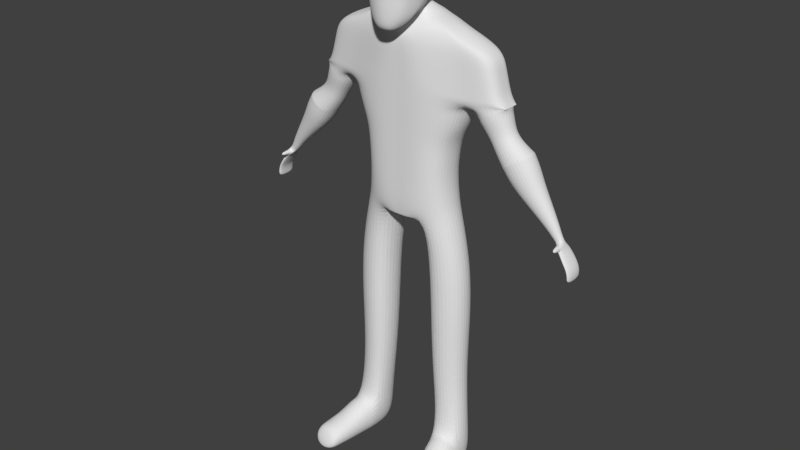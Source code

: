 # Source: SuperBoySculptReady.blend  (saved by Blender 2.70.0; exported with 4.5.12 LTS)
import bpy
from mathutils import Matrix  # noqa: F401  (used for matrix-valued properties, if any)

bpy.ops.wm.read_factory_settings(use_empty=True)
scene = bpy.context.scene
scene.name = 'Scene'

# ---- collections
col_collection_1 = bpy.data.collections.new('Collection 1'); scene.collection.children.link(col_collection_1)
col_collection_2 = bpy.data.collections.new('Collection 2'); scene.collection.children.link(col_collection_2)
col_collection_2.hide_render = True
col_collection_2.hide_viewport = True

# ---- materials (node trees are filled in below, after node groups)
mat_material = bpy.data.materials.new('Material')
mat_material.alpha_threshold = 0.0
mat_material.roughness = 0.5
mat_material.line_color = (0.0, 0.0, 0.0, 1.0)

# ---- material node trees

# ---- world
world_world = bpy.data.worlds.new('World'); scene.world = world_world
world_world.color = (0.05088, 0.05088, 0.05088)
world_world.use_sun_shadow = False
world_world.sun_shadow_jitter_overblur = 0.0
world_world.cycles.sampling_method = 'MANUAL'
world_world.cycles.sample_map_resolution = 256

# ---- meshes
me_cube_001 = bpy.data.meshes.new('Cube.001')
me_cube_001.from_pydata([(0.7684, 0.8163, -0.6738), (0.6509, -0.8547, -1.485), (0.7202, 1.157, 0.5526), (0.74, -0.779, 0.779), (0.6746, 1.312, -0.2962), (0.8897, -4.085e-06, 0.9365), (0.8816, -0.9278, -0.03184), (0.976, 0.02403, -0.969), (1.249, 0.01108, -0.007795), (0.4763, 1.311, 0.7061), (0.7548, 1.054, -0.5247), (0.8431, -0.4437, 0.8874), (0.8286, -0.9147, -1.14), (0.9178, 0.4816, -0.778), (0.2904, -1.106, -1.836), (0.6559, 1.252, 0.1768), (0.4523, 0.9135, -0.7989), (0.9877, 0.6106, 0.7643), (0.8431, -0.8874, 0.4437), (0.7371, -0.3964, -1.513), (0.4215, -0.8874, 0.8874), (0.4215, 1.421, -0.2324), (1.15, 0.006917, -0.5623), (1.106, 0.001107, 0.5813), (1.044, 0.9241, -0.2663), (1.108, -0.5822, -0.001384), (0.5494, -1.157, 0.001099), (0.6757, 0.02586, -1.1), (0.5529, 0.0, 1.164), (0.4226, 1.237, -0.6642), (0.9315, -0.4031, -1.18), (0.6506, 0.6364, -0.9981), (0.5556, 1.453, 0.3886), (1.015, 0.5983, -0.5109), (0.9858, 1.033, 0.2035), (1.016, -0.5347, 0.5347), (0.4663, -1.162, -1.242), (0.508, -1.069, 0.5347), (0.4623, -0.6738, -1.804), (0.508, -0.5347, 1.069), (0.554, 0.5404, 1.066), (0.7858, 0.3775, -1.219), (0.9785, 1.6, -1.402), (1.178, 0.1444, -1.45), (0.7995, 0.8495, -1.044), (1.19, 1.1, -1.297), (0.6576, 1.254, -1.087), (1.467, 1.596, -1.594), (1.678, 0.2742, -1.58), (1.655, 1.093, -1.471), (2.22, 1.597, -1.957), (2.422, 0.2902, -1.961), (2.458, 1.056, -1.7), (3.718, 1.594, -2.368), (3.721, 0.2921, -2.368), (3.739, 1.07, -2.348), (0.6645, -0.2169, -1.985), (0.6524, -0.301, -2.367), (0.9707, 1.902, -1.815), (0.9707, 2.07, -2.367), (3.927, 1.594, -3.077), (3.93, 0.2922, -3.077), (3.929, 1.075, -3.077), (0.8616, -0.2991, -3.077), (1.18, 2.07, -3.077), (4.089, 1.594, -3.689), (4.091, 0.2922, -3.689), (4.09, 1.075, -3.689), (1.023, -0.2991, -3.689), (1.341, 2.07, -3.689), (4.218, 1.594, -4.044), (4.22, 0.2922, -4.044), (4.219, 1.075, -4.044), (1.152, -0.2991, -4.043), (1.47, 2.07, -4.043), (1.406, 1.089, -1.404), (1.223, 1.597, -1.502), (1.43, 0.2832, -1.505), (2.377, 0.1829, -2.368), (1.997, 0.1937, -1.942), (1.91, 1.671, -1.927), (2.379, 1.712, -2.368), (2.587, 0.1829, -3.077), (2.589, 1.712, -3.077), (2.748, 0.1829, -3.689), (2.75, 1.712, -3.689), (2.821, 0.1829, -4.044), (2.823, 1.712, -4.044), (4.397, 1.594, -4.307), (4.399, 0.2922, -4.307), (4.398, 1.075, -4.307), (1.174, -0.2991, -4.446), (1.493, 2.07, -4.446), (2.899, 0.1829, -4.447), (2.901, 1.712, -4.447), (1.243, -0.2991, -5.006), (1.302, 2.07, -5.006), (2.709, 0.1829, -5.007), (2.711, 1.712, -5.007), (1.212, -0.2991, -5.621), (0.8775, 2.07, -5.622), (2.463, 0.1829, -5.622), (2.465, 1.712, -5.622), (1.171, -0.2991, -6.282), (0.5383, 2.07, -6.282), (2.116, 0.1829, -6.283), (2.118, 1.712, -6.283), (1.167, -0.2991, -7.155), (0.3437, 2.07, -7.155), (2.004, 0.1829, -7.156), (2.006, 1.712, -7.156), (1.123, -0.2991, -7.983), (0.2935, 2.07, -7.983), (1.959, 0.1829, -7.984), (1.961, 1.712, -7.984), (4.524, 1.594, -4.692), (4.526, 0.2921, -4.692), (3.089, 0.1829, -4.967), (3.091, 1.712, -4.967), (4.647, 1.444, -5.202), (4.649, 0.4436, -5.201), (3.594, 0.3597, -5.591), (3.596, 1.534, -5.59), (4.946, 1.474, -5.541), (4.948, 0.4131, -5.54), (3.929, 0.3241, -6.159), (3.93, 1.57, -6.158), (5.491, 1.585, -5.875), (5.493, 0.3016, -5.874), (4.284, 0.1939, -6.661), (4.286, 1.701, -6.66), (5.491, 1.585, -5.875), (5.493, 0.3016, -5.874), (4.284, 0.1939, -6.661), (4.286, 1.701, -6.66), (5.767, 1.568, -6.335), (5.769, 0.3186, -6.334), (4.593, 0.2137, -7.1), (4.594, 1.681, -7.099), (6.006, 1.469, -6.905), (6.007, 0.4179, -6.904), (5.017, 0.3296, -7.548), (5.019, 1.564, -7.547), (6.401, 1.326, -7.629), (6.402, 0.5618, -7.628), (5.682, 0.4976, -8.097), (5.683, 1.395, -8.096), (6.774, 1.191, -8.332), (6.775, 0.698, -8.332), (6.311, 0.6566, -8.634), (6.311, 1.235, -8.633), (6.94, 1.129, -8.714), (6.941, 0.76, -8.714), (6.593, 0.729, -8.94), (6.594, 1.163, -8.94), (7.08, 1.091, -8.948), (7.081, 0.798, -8.947), (6.804, 0.7734, -9.127), (6.805, 1.118, -9.127), (7.398, 1.355, -9.534), (7.399, 0.5324, -9.534), (7.212, 0.4633, -9.655), (7.212, 1.43, -9.655), (7.604, 1.355, -9.862), (7.605, 0.5324, -9.862), (7.388, 0.4633, -9.914), (7.388, 1.43, -9.914), (7.678, 1.355, -10.18), (7.678, 0.5324, -10.18), (7.455, 0.4633, -10.18), (7.456, 1.43, -10.18), (7.629, 1.344, -10.46), (7.629, 0.544, -10.46), (7.484, 0.4769, -10.44), (7.484, 1.416, -10.44), (7.176, 0.5882, -9.192), (7.176, 1.3, -9.192), (6.99, 1.364, -9.313), (6.989, 0.5286, -9.314), (7.043, 0.6437, -8.972), (6.856, 0.627, -9.094), (7.183, 0.6437, -9.187), (6.996, 0.627, -9.309), (7.049, 0.4609, -9.0), (6.901, 0.4477, -9.096), (7.161, 0.4609, -9.17), (7.012, 0.4477, -9.267), (7.054, 0.2639, -9.048), (6.968, 0.2562, -9.104), (7.118, 0.2639, -9.147), (7.032, 0.2563, -9.203), (0.9375, -0.2991, -9.03), (0.4267, 2.07, -9.031), (2.08, 0.1829, -9.031), (2.082, 1.712, -9.031), (0.8297, -0.2317, -9.621), (0.4975, 2.001, -9.621), (2.228, 0.1829, -9.622), (2.23, 1.712, -9.622), (1.242, -0.08326, -9.724), (0.3842, 2.001, -9.724), (0.9665, -0.08326, -11.68), (0.997, 2.001, -11.68), (2.727, 0.1829, -11.68), (2.729, 1.712, -11.68), (1.063, -0.08326, -14.08), (1.094, 2.001, -14.08), (2.824, 0.1829, -14.09), (2.826, 1.712, -14.09), (1.154, 0.04164, -16.73), (1.181, 1.875, -16.73), (2.702, 0.2757, -16.73), (2.704, 1.62, -16.73), (1.477, 0.1177, -19.76), (1.502, 1.798, -19.76), (2.896, 0.3322, -19.76), (2.898, 1.565, -19.76), (1.542, 0.1177, -21.6), (1.566, 1.798, -21.6), (3.086, 0.3322, -21.6), (2.962, 1.565, -21.6), (1.562, -0.2737, -19.75), (3.035, -0.1051, -19.75), (1.629, -0.2737, -21.6), (3.102, -0.1051, -21.6), (1.722, -0.932, -20.17), (3.098, -0.7994, -20.17), (1.784, -0.932, -21.6), (3.16, -0.7994, -21.6), (1.895, -1.779, -20.42), (3.309, -1.67, -20.42), (1.959, -1.867, -21.6), (3.373, -1.758, -21.6), (2.113, -2.137, -20.59), (3.317, -2.044, -20.59), (2.167, -2.519, -21.6), (3.372, -2.426, -21.6), (-0.7684, 0.8163, -0.6738), (-0.6509, -0.8547, -1.485), (-0.7202, 1.157, 0.5526), (-0.74, -0.779, 0.779), (0.0, 0.9389, 0.9347), (-0.6746, 1.312, -0.2962), (0.0, 0.9608, -0.7957), (-0.8897, -4.085e-06, 0.9365), (-0.8816, -0.9278, -0.03184), (-0.976, 0.02403, -0.969), (0.0, -0.9365, 0.9365), (6.908e-08, -1.139, -1.801), (0.0, 1.672, -0.3282), (-1.249, 0.01108, -0.007795), (0.0, -1.292, 0.0), (0.0, -0.0002846, -1.113), (0.0, 0.0, 1.292), (-0.4763, 1.311, 0.7061), (-0.7548, 1.054, -0.5247), (-0.8431, -0.4437, 0.8874), (-0.8286, -0.9147, -1.14), (-0.9178, 0.4816, -0.778), (-0.2904, -1.106, -1.836), (-0.6559, 1.252, 0.1768), (-0.4523, 0.9135, -0.7989), (-0.9877, 0.6106, 0.7643), (-0.8431, -0.8874, 0.4437), (-0.7371, -0.3964, -1.513), (-0.4215, -0.8874, 0.8874), (0.0, 1.387, -0.7991), (0.0, 1.951, 0.169), (-0.4215, 1.421, -0.2324), (-1.15, 0.006917, -0.5623), (-1.106, 0.001107, 0.5813), (-1.044, 0.9241, -0.2663), (-1.108, -0.5822, -0.001384), (0.0, -1.293, -1.319), (0.0, -1.164, 0.582), (-0.5494, -1.157, 0.001099), (-0.6757, 0.02586, -1.1), (2.079e-09, -0.765, -1.83), (-0.5529, 0.0, 1.164), (0.0, -0.582, 1.164), (0.0, 0.582, 1.164), (-0.4226, 1.237, -0.6642), (-0.9315, -0.4031, -1.18), (-0.6506, 0.6364, -0.9981), (-0.5556, 1.453, 0.3886), (-1.015, 0.5983, -0.5109), (-0.9858, 1.033, 0.2035), (-1.016, -0.5347, 0.5347), (-0.4663, -1.162, -1.242), (-0.508, -1.069, 0.5347), (-0.4623, -0.6738, -1.804), (0.0, 1.165, -1.039), (0.0, 0.1645, -1.44), (-0.508, -0.5347, 1.069), (-0.554, 0.5404, 1.066), (0.0, 1.667, -1.232), (0.0, 0.1764, -1.58), (-0.7858, 0.3775, -1.219), (-0.9785, 1.6, -1.402), (-1.178, 0.1444, -1.45), (-0.7995, 0.8495, -1.044), (0.0, 1.148, -1.629), (-1.19, 1.1, -1.297), (-0.6576, 1.254, -1.087), (-1.467, 1.596, -1.594), (-1.678, 0.2742, -1.58), (-1.655, 1.093, -1.471), (-2.22, 1.597, -1.957), (-2.422, 0.2902, -1.961), (-2.458, 1.056, -1.7), (-3.718, 1.594, -2.368), (-3.721, 0.2921, -2.368), (-3.739, 1.07, -2.348), (0.0, -0.2017, -1.94), (-0.6645, -0.2169, -1.985), (0.0, -0.2691, -2.368), (-0.6524, -0.301, -2.367), (0.0, 1.974, -1.633), (-0.9707, 1.902, -1.815), (0.0, 2.142, -2.367), (-0.9707, 2.07, -2.367), (-3.927, 1.594, -3.077), (-3.93, 0.2922, -3.077), (-3.929, 1.075, -3.077), (0.0, -0.2654, -3.077), (-0.8616, -0.2991, -3.077), (0.0, 2.142, -3.077), (-1.18, 2.07, -3.077), (-4.089, 1.594, -3.689), (-4.091, 0.2922, -3.689), (-4.09, 1.075, -3.689), (0.0, -0.2654, -3.689), (-1.023, -0.2991, -3.689), (0.0, 2.142, -3.689), (-1.341, 2.07, -3.689), (-4.218, 1.594, -4.044), (-4.22, 0.2922, -4.044), (-4.219, 1.075, -4.044), (0.0, -0.2654, -4.043), (-1.152, -0.2991, -4.043), (0.0, 2.142, -4.043), (-1.47, 2.07, -4.043), (-1.406, 1.089, -1.404), (-1.223, 1.597, -1.502), (-1.43, 0.2832, -1.505), (-2.377, 0.1829, -2.368), (-1.997, 0.1937, -1.942), (-1.91, 1.671, -1.927), (-2.379, 1.712, -2.368), (-2.587, 0.1829, -3.077), (-2.589, 1.712, -3.077), (-2.748, 0.1829, -3.689), (-2.75, 1.712, -3.689), (-2.821, 0.1829, -4.044), (-2.823, 1.712, -4.044), (-4.397, 1.594, -4.307), (-4.399, 0.2922, -4.307), (-4.398, 1.075, -4.307), (0.0, -0.2654, -4.446), (-1.174, -0.2991, -4.446), (0.0, 2.142, -4.446), (-1.493, 2.07, -4.446), (-2.899, 0.1829, -4.447), (-2.901, 1.712, -4.447), (0.0, -0.2654, -5.006), (-1.243, -0.2991, -5.006), (0.0, 2.142, -5.005), (-1.302, 2.07, -5.006), (-2.709, 0.1829, -5.007), (-2.711, 1.712, -5.007), (0.0, -0.2654, -5.621), (-1.212, -0.2991, -5.621), (0.0, 2.142, -5.621), (-0.8775, 2.07, -5.622), (-2.463, 0.1829, -5.622), (-2.465, 1.712, -5.622), (0.0, -0.2654, -6.282), (-1.171, -0.2991, -6.282), (0.0, 2.142, -6.281), (-0.5383, 2.07, -6.282), (-2.116, 0.1829, -6.283), (-2.118, 1.712, -6.283), (0.0, -0.2654, -7.155), (-1.167, -0.2991, -7.155), (0.0, 2.142, -7.154), (-0.3437, 2.07, -7.155), (-2.004, 0.1829, -7.156), (-2.006, 1.712, -7.156), (0.0, -0.2654, -7.983), (-1.123, -0.2991, -7.983), (0.0, 2.142, -7.983), (-0.2935, 2.07, -7.983), (-1.959, 0.1829, -7.984), (-1.961, 1.712, -7.984), (-4.524, 1.594, -4.692), (-4.526, 0.2921, -4.692), (-3.089, 0.1829, -4.967), (-3.091, 1.712, -4.967), (-4.647, 1.444, -5.202), (-4.649, 0.4436, -5.201), (-3.594, 0.3597, -5.591), (-3.596, 1.534, -5.59), (-4.946, 1.474, -5.541), (-4.948, 0.4131, -5.54), (-3.929, 0.3241, -6.159), (-3.93, 1.57, -6.158), (-5.491, 1.585, -5.875), (-5.493, 0.3016, -5.874), (-4.284, 0.1939, -6.661), (-4.286, 1.701, -6.66), (-5.491, 1.585, -5.875), (-5.493, 0.3016, -5.874), (-4.284, 0.1939, -6.661), (-4.286, 1.701, -6.66), (-5.767, 1.568, -6.335), (-5.769, 0.3186, -6.334), (-4.593, 0.2137, -7.1), (-4.594, 1.681, -7.099), (-6.006, 1.469, -6.905), (-6.007, 0.4179, -6.904), (-5.017, 0.3296, -7.548), (-5.019, 1.564, -7.547), (-6.401, 1.326, -7.629), (-6.402, 0.5618, -7.628), (-5.682, 0.4976, -8.097), (-5.683, 1.395, -8.096), (-6.774, 1.191, -8.332), (-6.775, 0.698, -8.332), (-6.311, 0.6566, -8.634), (-6.311, 1.235, -8.633), (-6.94, 1.129, -8.714), (-6.941, 0.76, -8.714), (-6.593, 0.729, -8.94), (-6.594, 1.163, -8.94), (-7.08, 1.091, -8.948), (-7.081, 0.798, -8.947), (-6.804, 0.7734, -9.127), (-6.805, 1.118, -9.127), (-7.398, 1.355, -9.534), (-7.399, 0.5324, -9.534), (-7.212, 0.4633, -9.655), (-7.212, 1.43, -9.655), (-7.604, 1.355, -9.862), (-7.605, 0.5324, -9.862), (-7.388, 0.4633, -9.914), (-7.388, 1.43, -9.914), (-7.678, 1.355, -10.18), (-7.678, 0.5324, -10.18), (-7.455, 0.4633, -10.18), (-7.456, 1.43, -10.18), (-7.629, 1.344, -10.46), (-7.629, 0.544, -10.46), (-7.484, 0.4769, -10.44), (-7.484, 1.416, -10.44), (-7.176, 0.5882, -9.192), (-7.176, 1.3, -9.192), (-6.99, 1.364, -9.313), (-6.989, 0.5286, -9.314), (-7.043, 0.6437, -8.972), (-6.856, 0.627, -9.094), (-7.183, 0.6437, -9.187), (-6.996, 0.627, -9.309), (-7.049, 0.4609, -9.0), (-6.901, 0.4477, -9.096), (-7.161, 0.4609, -9.17), (-7.012, 0.4477, -9.267), (-7.054, 0.2639, -9.048), (-6.968, 0.2562, -9.104), (-7.118, 0.2639, -9.147), (-7.032, 0.2563, -9.203), (0.0, -0.2654, -9.03), (-0.9375, -0.2991, -9.03), (0.0, 2.142, -9.03), (-0.4267, 2.07, -9.031), (-2.08, 0.1829, -9.031), (-2.082, 1.712, -9.031), (0.0, -0.1909, -9.621), (-0.8297, -0.2317, -9.621), (0.0, 2.069, -9.621), (-0.4975, 2.001, -9.621), (-2.228, 0.1829, -9.622), (-2.23, 1.712, -9.622), (0.0, -0.1909, -9.724), (-1.242, -0.08326, -9.724), (0.0, 2.069, -9.723), (-0.3842, 2.001, -9.724), (-0.9665, -0.08326, -11.68), (-0.997, 2.001, -11.68), (-2.727, 0.1829, -11.68), (-2.729, 1.712, -11.68), (-1.063, -0.08326, -14.08), (-1.094, 2.001, -14.08), (-2.824, 0.1829, -14.09), (-2.826, 1.712, -14.09), (-1.154, 0.04164, -16.73), (-1.181, 1.875, -16.73), (-2.702, 0.2757, -16.73), (-2.704, 1.62, -16.73), (-1.477, 0.1177, -19.76), (-1.502, 1.798, -19.76), (-2.896, 0.3322, -19.76), (-2.898, 1.565, -19.76), (-1.542, 0.1177, -21.6), (-1.566, 1.798, -21.6), (-3.086, 0.3322, -21.6), (-2.962, 1.565, -21.6), (-1.562, -0.2737, -19.75), (-3.035, -0.1051, -19.75), (-1.629, -0.2737, -21.6), (-3.102, -0.1051, -21.6), (-1.722, -0.932, -20.17), (-3.098, -0.7994, -20.17), (-1.784, -0.932, -21.6), (-3.16, -0.7994, -21.6), (-1.895, -1.779, -20.42), (-3.309, -1.67, -20.42), (-1.959, -1.867, -21.6), (-3.373, -1.758, -21.6), (-2.113, -2.137, -20.59), (-3.317, -2.044, -20.59), (-2.167, -2.519, -21.6), (-3.372, -2.426, -21.6)], [], [(29, 10, 0, 16), (30, 12, 1, 19), (31, 16, 0, 13), (32, 15, 4, 21), (33, 22, 7, 13), (34, 23, 8, 24), (35, 18, 6, 25), (36, 273, 248, 14), (37, 274, 251, 26), (38, 27, 7, 19), (44, 41, 43, 45), (39, 28, 253, 279), (40, 9, 241, 280), (266, 29, 16, 243), (249, 21, 29, 266), (21, 4, 10, 29), (22, 30, 19, 7), (8, 25, 30, 22), (25, 6, 12, 30), (27, 31, 13, 7), (46, 44, 45, 42), (27, 252, 292, 41), (267, 32, 21, 249), (241, 9, 32, 267), (9, 2, 15, 32), (10, 33, 13, 0), (4, 24, 33, 10), (24, 8, 22, 33), (15, 34, 24, 4), (2, 17, 34, 15), (17, 5, 23, 34), (23, 35, 25, 8), (5, 11, 35, 23), (11, 3, 18, 35), (12, 36, 14, 1), (6, 26, 36, 12), (26, 251, 273, 36), (18, 37, 26, 6), (3, 20, 37, 18), (20, 247, 274, 37), (14, 38, 19, 1), (248, 277, 38, 14), (277, 252, 27, 38), (243, 16, 46, 291), (20, 39, 279, 247), (3, 11, 39, 20), (11, 5, 28, 39), (28, 40, 280, 253), (5, 17, 40, 28), (17, 2, 9, 40), (16, 31, 44, 46), (296, 301, 45, 43), (301, 295, 42, 45), (31, 27, 41, 44), (41, 292, 296, 43), (291, 46, 42, 295), (75, 49, 47, 76), (77, 48, 49, 75), (49, 52, 50, 47), (48, 51, 52, 49), (52, 55, 53, 50), (51, 54, 55, 52), (43, 296, 313, 56), (56, 313, 315, 57), (79, 56, 57, 78), (77, 79, 51, 48), (295, 42, 58, 317), (317, 58, 59, 319), (81, 59, 58, 80), (76, 47, 50, 80), (81, 83, 64, 59), (319, 59, 64, 326), (78, 82, 61, 54), (57, 315, 324, 63), (55, 62, 60, 53), (54, 61, 62, 55), (83, 85, 69, 64), (326, 64, 69, 333), (82, 84, 66, 61), (63, 324, 331, 68), (62, 67, 65, 60), (61, 66, 67, 62), (85, 87, 74, 69), (333, 69, 74, 340), (84, 86, 71, 66), (68, 331, 338, 73), (67, 72, 70, 65), (66, 71, 72, 67), (45, 75, 76, 42), (43, 77, 75, 45), (51, 79, 78, 54), (43, 56, 79, 77), (53, 81, 80, 50), (42, 76, 80, 58), (53, 60, 83, 81), (57, 63, 82, 78), (60, 65, 85, 83), (63, 68, 84, 82), (65, 70, 87, 85), (68, 73, 86, 84), (70, 88, 94, 87), (86, 93, 89, 71), (87, 94, 92, 74), (340, 74, 92, 360), (73, 91, 93, 86), (73, 338, 358, 91), (72, 90, 88, 70), (71, 89, 90, 72), (94, 98, 96, 92), (360, 92, 96, 366), (91, 95, 97, 93), (91, 358, 364, 95), (98, 102, 100, 96), (366, 96, 100, 372), (95, 99, 101, 97), (95, 364, 370, 99), (102, 106, 104, 100), (372, 100, 104, 378), (99, 103, 105, 101), (99, 370, 376, 103), (106, 110, 108, 104), (378, 104, 108, 384), (103, 107, 109, 105), (103, 376, 382, 107), (110, 114, 112, 108), (384, 108, 112, 390), (107, 111, 113, 109), (107, 382, 388, 111), (114, 110, 109, 113), (110, 106, 105, 109), (106, 102, 101, 105), (102, 98, 97, 101), (98, 94, 93, 97), (89, 116, 115, 88), (116, 120, 119, 115), (94, 118, 117, 93), (88, 115, 118, 94), (93, 117, 116, 89), (120, 124, 123, 119), (118, 122, 121, 117), (115, 119, 122, 118), (117, 121, 120, 116), (124, 128, 127, 123), (122, 126, 125, 121), (119, 123, 126, 122), (121, 125, 124, 120), (128, 132, 131, 127), (126, 130, 129, 125), (123, 127, 130, 126), (125, 129, 128, 124), (132, 136, 135, 131), (130, 134, 133, 129), (127, 131, 134, 130), (129, 133, 132, 128), (136, 140, 139, 135), (134, 138, 137, 133), (131, 135, 138, 134), (133, 137, 136, 132), (140, 144, 143, 139), (138, 142, 141, 137), (135, 139, 142, 138), (137, 141, 140, 136), (144, 148, 147, 143), (142, 146, 145, 141), (139, 143, 146, 142), (141, 145, 144, 140), (148, 152, 151, 147), (146, 150, 149, 145), (143, 147, 150, 146), (145, 149, 148, 144), (152, 156, 155, 151), (150, 154, 153, 149), (147, 151, 154, 150), (149, 153, 152, 148), (175, 160, 159, 176), (154, 158, 157, 153), (151, 155, 158, 154), (153, 157, 156, 152), (160, 164, 163, 159), (177, 162, 161, 178), (176, 159, 162, 177), (178, 161, 160, 175), (164, 168, 167, 163), (162, 166, 165, 161), (159, 163, 166, 162), (161, 165, 164, 160), (168, 172, 171, 167), (166, 170, 169, 165), (163, 167, 170, 166), (165, 169, 168, 164), (172, 173, 174, 171), (170, 174, 173, 169), (167, 171, 174, 170), (169, 173, 172, 168), (156, 175, 176, 155), (158, 177, 178, 157), (155, 176, 177, 158), (175, 181, 182, 178), (181, 185, 186, 182), (178, 182, 180, 157), (156, 179, 181, 175), (157, 180, 179, 156), (185, 189, 190, 186), (182, 186, 184, 180), (179, 183, 185, 181), (180, 184, 183, 179), (188, 190, 189, 187), (186, 190, 188, 184), (183, 187, 189, 185), (184, 188, 187, 183), (113, 193, 194, 114), (114, 194, 192, 112), (390, 112, 192, 472), (111, 191, 193, 113), (111, 388, 470, 191), (193, 197, 198, 194), (194, 198, 196, 192), (472, 192, 196, 478), (191, 195, 197, 193), (191, 470, 476, 195), (478, 196, 200, 484), (195, 476, 482, 199), (482, 484, 200, 199), (196, 195, 199, 200), (195, 196, 202, 201), (197, 203, 204, 198), (198, 204, 202, 196), (195, 201, 203, 197), (201, 202, 206, 205), (203, 207, 208, 204), (204, 208, 206, 202), (201, 205, 207, 203), (205, 206, 210, 209), (207, 211, 212, 208), (208, 212, 210, 206), (205, 209, 211, 207), (209, 210, 214, 213), (211, 215, 216, 212), (212, 216, 214, 210), (209, 213, 215, 211), (213, 214, 218, 217), (215, 219, 220, 216), (216, 220, 218, 214), (215, 222, 224, 219), (217, 218, 220, 219), (222, 226, 228, 224), (217, 223, 221, 213), (219, 224, 223, 217), (213, 221, 222, 215), (226, 230, 232, 228), (223, 227, 225, 221), (224, 228, 227, 223), (221, 225, 226, 222), (230, 234, 236, 232), (227, 231, 229, 225), (228, 232, 231, 227), (225, 229, 230, 226), (233, 235, 236, 234), (231, 235, 233, 229), (232, 236, 235, 231), (229, 233, 234, 230), (281, 261, 237, 255), (282, 264, 238, 257), (283, 258, 237, 261), (284, 268, 242, 260), (285, 258, 246, 269), (286, 271, 250, 270), (287, 272, 245, 263), (288, 259, 248, 273), (289, 275, 251, 274), (290, 264, 246, 276), (300, 302, 299, 297), (293, 279, 253, 278), (294, 280, 241, 254), (266, 243, 261, 281), (249, 266, 281, 268), (268, 281, 255, 242), (269, 246, 264, 282), (250, 269, 282, 272), (272, 282, 257, 245), (276, 246, 258, 283), (303, 298, 302, 300), (276, 297, 292, 252), (267, 249, 268, 284), (241, 267, 284, 254), (254, 284, 260, 239), (255, 237, 258, 285), (242, 255, 285, 271), (271, 285, 269, 250), (260, 242, 271, 286), (239, 260, 286, 262), (262, 286, 270, 244), (270, 250, 272, 287), (244, 270, 287, 256), (256, 287, 263, 240), (257, 238, 259, 288), (245, 257, 288, 275), (275, 288, 273, 251), (263, 245, 275, 289), (240, 263, 289, 265), (265, 289, 274, 247), (259, 238, 264, 290), (248, 259, 290, 277), (277, 290, 276, 252), (243, 291, 303, 261), (265, 247, 279, 293), (240, 265, 293, 256), (256, 293, 278, 244), (278, 253, 280, 294), (244, 278, 294, 262), (262, 294, 254, 239), (261, 303, 300, 283), (296, 299, 302, 301), (301, 302, 298, 295), (283, 300, 297, 276), (297, 299, 296, 292), (291, 295, 298, 303), (342, 343, 304, 306), (344, 342, 306, 305), (306, 304, 307, 309), (305, 306, 309, 308), (309, 307, 310, 312), (308, 309, 312, 311), (299, 314, 313, 296), (314, 316, 315, 313), (346, 345, 316, 314), (344, 305, 308, 346), (295, 317, 318, 298), (317, 319, 320, 318), (348, 347, 318, 320), (343, 347, 307, 304), (348, 320, 327, 350), (319, 326, 327, 320), (345, 311, 322, 349), (316, 325, 324, 315), (312, 310, 321, 323), (311, 312, 323, 322), (350, 327, 334, 352), (326, 333, 334, 327), (349, 322, 329, 351), (325, 332, 331, 324), (323, 321, 328, 330), (322, 323, 330, 329), (352, 334, 341, 354), (333, 340, 341, 334), (351, 329, 336, 353), (332, 339, 338, 331), (330, 328, 335, 337), (329, 330, 337, 336), (302, 298, 343, 342), (299, 302, 342, 344), (308, 311, 345, 346), (299, 344, 346, 314), (310, 307, 347, 348), (298, 318, 347, 343), (310, 348, 350, 321), (316, 345, 349, 325), (321, 350, 352, 328), (325, 349, 351, 332), (328, 352, 354, 335), (332, 351, 353, 339), (335, 354, 363, 355), (353, 336, 356, 362), (354, 341, 361, 363), (340, 360, 361, 341), (339, 353, 362, 359), (339, 359, 358, 338), (337, 335, 355, 357), (336, 337, 357, 356), (363, 361, 367, 369), (360, 366, 367, 361), (359, 362, 368, 365), (359, 365, 364, 358), (369, 367, 373, 375), (366, 372, 373, 367), (365, 368, 374, 371), (365, 371, 370, 364), (375, 373, 379, 381), (372, 378, 379, 373), (371, 374, 380, 377), (371, 377, 376, 370), (381, 379, 385, 387), (378, 384, 385, 379), (377, 380, 386, 383), (377, 383, 382, 376), (387, 385, 391, 393), (384, 390, 391, 385), (383, 386, 392, 389), (383, 389, 388, 382), (393, 392, 386, 387), (387, 386, 380, 381), (381, 380, 374, 375), (375, 374, 368, 369), (369, 368, 362, 363), (356, 355, 394, 395), (395, 394, 398, 399), (363, 362, 396, 397), (355, 363, 397, 394), (362, 356, 395, 396), (399, 398, 402, 403), (397, 396, 400, 401), (394, 397, 401, 398), (396, 395, 399, 400), (403, 402, 406, 407), (401, 400, 404, 405), (398, 401, 405, 402), (400, 399, 403, 404), (407, 406, 410, 411), (405, 404, 408, 409), (402, 405, 409, 406), (404, 403, 407, 408), (411, 410, 414, 415), (409, 408, 412, 413), (406, 409, 413, 410), (408, 407, 411, 412), (415, 414, 418, 419), (413, 412, 416, 417), (410, 413, 417, 414), (412, 411, 415, 416), (419, 418, 422, 423), (417, 416, 420, 421), (414, 417, 421, 418), (416, 415, 419, 420), (423, 422, 426, 427), (421, 420, 424, 425), (418, 421, 425, 422), (420, 419, 423, 424), (427, 426, 430, 431), (425, 424, 428, 429), (422, 425, 429, 426), (424, 423, 427, 428), (431, 430, 434, 435), (429, 428, 432, 433), (426, 429, 433, 430), (428, 427, 431, 432), (454, 455, 438, 439), (433, 432, 436, 437), (430, 433, 437, 434), (432, 431, 435, 436), (439, 438, 442, 443), (456, 457, 440, 441), (455, 456, 441, 438), (457, 454, 439, 440), (443, 442, 446, 447), (441, 440, 444, 445), (438, 441, 445, 442), (440, 439, 443, 444), (447, 446, 450, 451), (445, 444, 448, 449), (442, 445, 449, 446), (444, 443, 447, 448), (451, 450, 453, 452), (449, 448, 452, 453), (446, 449, 453, 450), (448, 447, 451, 452), (435, 434, 455, 454), (437, 436, 457, 456), (434, 437, 456, 455), (454, 457, 461, 460), (460, 461, 465, 464), (457, 436, 459, 461), (435, 454, 460, 458), (436, 435, 458, 459), (464, 465, 469, 468), (461, 459, 463, 465), (458, 460, 464, 462), (459, 458, 462, 463), (467, 466, 468, 469), (465, 463, 467, 469), (462, 464, 468, 466), (463, 462, 466, 467), (392, 393, 475, 474), (393, 391, 473, 475), (390, 472, 473, 391), (389, 392, 474, 471), (389, 471, 470, 388), (474, 475, 481, 480), (475, 473, 479, 481), (472, 478, 479, 473), (471, 474, 480, 477), (471, 477, 476, 470), (478, 484, 485, 479), (477, 483, 482, 476), (482, 483, 485, 484), (479, 485, 483, 477), (477, 486, 487, 479), (480, 481, 489, 488), (481, 479, 487, 489), (477, 480, 488, 486), (486, 490, 491, 487), (488, 489, 493, 492), (489, 487, 491, 493), (486, 488, 492, 490), (490, 494, 495, 491), (492, 493, 497, 496), (493, 491, 495, 497), (490, 492, 496, 494), (494, 498, 499, 495), (496, 497, 501, 500), (497, 495, 499, 501), (494, 496, 500, 498), (498, 502, 503, 499), (500, 501, 505, 504), (501, 499, 503, 505), (500, 504, 509, 507), (502, 504, 505, 503), (507, 509, 513, 511), (502, 498, 506, 508), (504, 502, 508, 509), (498, 500, 507, 506), (511, 513, 517, 515), (508, 506, 510, 512), (509, 508, 512, 513), (506, 507, 511, 510), (515, 517, 521, 519), (512, 510, 514, 516), (513, 512, 516, 517), (510, 511, 515, 514), (518, 519, 521, 520), (516, 514, 518, 520), (517, 516, 520, 521), (514, 515, 519, 518)])
me_cube_001.use_remesh_preserve_volume = False
me_cube_001.use_remesh_preserve_attributes = False
me_cube_001.use_mirror_vertex_groups = False
me_cube_001.update()
me_cube = bpy.data.meshes.new('Cube')
me_cube.from_pydata([(0.3677, 1.0, -2.043), (0.6655, 1.0, 1.343), (0.0, 1.0, -2.056), (0.0, 1.0, 1.481), (0.9253, 1.0, -1.128), (1.083, 1.0, -0.002215), (1.045, 1.0, 0.9273), (0.0, 1.0, -1.128), (0.0, 1.0, -0.002215), (0.0, 1.0, 0.9273), (0.0, 1.0, 1.343), (0.3677, 1.0, -0.002215), (0.3677, 1.0, 1.405), (0.3677, 1.0, 0.9273), (0.3677, 1.0, -1.128), (0.3677, 1.0, 1.343), (0.6656, 1.0, -0.002215), (0.6657, 1.0, -1.128), (0.6657, 1.0, -1.554), (0.6655, 1.0, 0.9273)], [], [(0, 2, 7, 14), (11, 14, 7, 8), (13, 11, 8, 9), (15, 13, 9, 10), (3, 12, 15, 10), (1, 6, 19), (4, 18, 17), (12, 1, 15), (5, 4, 17, 16), (6, 5, 16, 19), (18, 0, 14, 17), (16, 17, 14, 11), (15, 1, 19, 13), (19, 16, 11, 13)])
me_cube.materials.append(mat_material)
me_cube.use_remesh_preserve_volume = False
me_cube.use_remesh_preserve_attributes = False
me_cube.use_mirror_vertex_groups = False
me_cube.update()

# ---- objects
ob_cube_001 = bpy.data.objects.new('Cube.001', me_cube_001)
ob_cube = bpy.data.objects.new('Cube', me_cube)

# ---- transforms, parenting, visibility, modifiers, constraints
ob_cube_001.location = (0.0, 0.0, 3.112)
ob_cube_001.lineart.crease_threshold = 0.0
_m = ob_cube_001.modifiers.new('Subsurf', 'SUBSURF')
_m.uv_smooth = 'PRESERVE_CORNERS'
_m.levels = 3
_m.render_levels = 3
_m.show_only_control_edges = False
ob_cube.location = (0.003209, 0.0, 3.087)
ob_cube.lock_rotations_4d = False
ob_cube.empty_display_type = 'ARROWS'
ob_cube.lineart.crease_threshold = 0.0
_m = ob_cube.modifiers.new('Mirror', 'MIRROR')
_m.use_clip = True

# ---- collection membership
col_collection_1.objects.link(ob_cube_001)
col_collection_2.objects.link(ob_cube)

# ---- scene / render settings (as saved in the file)
scene.frame_start = 1; scene.frame_end = 250; scene.frame_set(1)
scene.render.engine = 'CYCLES'
scene.render.resolution_percentage = 50
scene.render.dither_intensity = 0.0
scene.cycles.use_denoising = False
scene.cycles.samples = 10
scene.cycles.sampling_pattern = 'TABULATED_SOBOL'
scene.cycles.light_sampling_threshold = 0.0
scene.cycles.use_adaptive_sampling = False
scene.cycles.use_light_tree = False
scene.cycles.blur_glossy = 0.0
scene.cycles.volume_bounces = 1
scene.cycles.pixel_filter_type = 'GAUSSIAN'
scene.cycles.sample_clamp_indirect = 0.0
scene.view_settings.view_transform = 'Standard'
bpy.context.view_layer.update()

# ---- added for rendering (the .blend has no active camera and no usable light): camera, sun
cam_auto = bpy.data.cameras.new('AutoCamera')
cam_auto.lens = 50.0
cam_auto.sensor_width = 36.0
cam_auto.clip_end = 1000.0
ob_auto_camera = bpy.data.objects.new('AutoCamera', cam_auto)
scene.collection.objects.link(ob_auto_camera)
ob_auto_camera.location = (25.7018, -30.9256, 13.5019)
ob_auto_camera.rotation_euler = (1.09748, -7.21219e-08, 0.694738)
scene.camera = ob_auto_camera
light_auto_sun = bpy.data.lights.new('AutoSun', 'SUN')
light_auto_sun.energy = 3.0
light_auto_sun.angle = 0.0523599
ob_auto_sun = bpy.data.objects.new('AutoSun', light_auto_sun)
scene.collection.objects.link(ob_auto_sun)
ob_auto_sun.rotation_euler = (0.872665, 0.174533, 0.523599)
bpy.context.view_layer.update()
